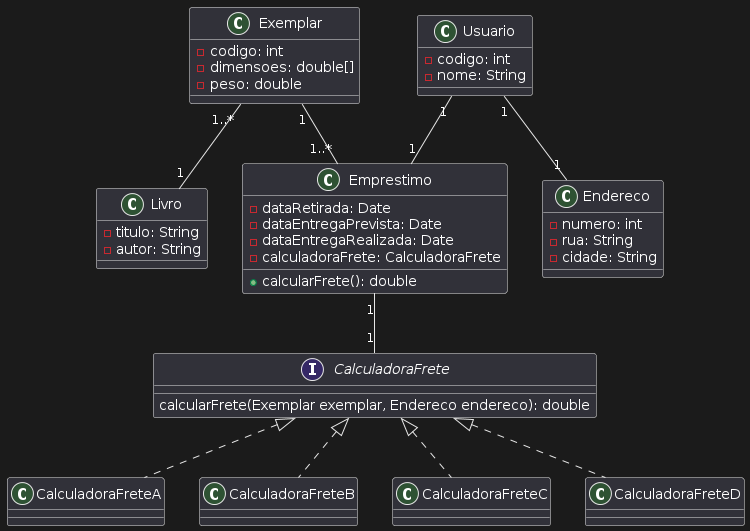

The diagram above was rendered by PlantUML. Its source (embedded in the PNG):
@startuml
interface CalculadoraFrete {
  calcularFrete(Exemplar exemplar, Endereco endereco): double
}

class CalculadoraFreteA implements CalculadoraFrete {
}

class CalculadoraFreteB implements CalculadoraFrete {
}

class CalculadoraFreteC implements CalculadoraFrete {
}

class CalculadoraFreteD implements CalculadoraFrete {
}

class Emprestimo {
  - dataRetirada: Date
  - dataEntregaPrevista: Date
  - dataEntregaRealizada: Date
  - calculadoraFrete: CalculadoraFrete
  + calcularFrete(): double
}

class Exemplar {
  - codigo: int
  - dimensoes: double[]
  - peso: double
}

class Livro {
  - titulo: String
  - autor: String
}

class Usuario {
  - codigo: int
  - nome: String
}

class Endereco {
  - numero: int
  - rua: String
  - cidade: String
}

Exemplar "1..*" -- "1" Livro
Exemplar "1" -- "1..*" Emprestimo
Usuario "1" -- "1" Emprestimo
Usuario "1" -- "1" Endereco
Emprestimo "1" -- "1" CalculadoraFrete
@enduml